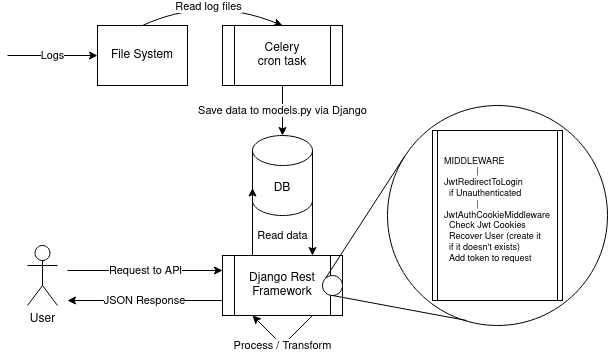

The diagram above was exported from draw.io. Its source (the exported page's mxGraphModel, read from the mxfile embedded in the PNG):
<mxGraphModel dx="862" dy="482" grid="1" gridSize="10" guides="1" tooltips="1" connect="1" arrows="1" fold="1" page="1" pageScale="1" pageWidth="850" pageHeight="1100" math="0" shadow="0">
  <root>
    <mxCell id="kKQKXmekJV6bPJJPPHeP-0" />
    <mxCell id="kKQKXmekJV6bPJJPPHeP-1" parent="kKQKXmekJV6bPJJPPHeP-0" />
    <mxCell id="kKQKXmekJV6bPJJPPHeP-2" value="File System" style="rounded=0;whiteSpace=wrap;html=1;" vertex="1" parent="kKQKXmekJV6bPJJPPHeP-1">
      <mxGeometry x="240" y="100" width="90" height="60" as="geometry" />
    </mxCell>
    <mxCell id="kKQKXmekJV6bPJJPPHeP-3" value="Logs" style="endArrow=classic;html=1;entryX=0;entryY=0.5;entryDx=0;entryDy=0;" edge="1" parent="kKQKXmekJV6bPJJPPHeP-1" target="kKQKXmekJV6bPJJPPHeP-2">
      <mxGeometry width="50" height="50" relative="1" as="geometry">
        <mxPoint x="150" y="130" as="sourcePoint" />
        <mxPoint x="450" y="230" as="targetPoint" />
      </mxGeometry>
    </mxCell>
    <mxCell id="kKQKXmekJV6bPJJPPHeP-4" value="&lt;div&gt;Celery&lt;/div&gt;cron task" style="shape=process;whiteSpace=wrap;html=1;backgroundOutline=1;" vertex="1" parent="kKQKXmekJV6bPJJPPHeP-1">
      <mxGeometry x="365" y="100" width="120" height="60" as="geometry" />
    </mxCell>
    <mxCell id="kKQKXmekJV6bPJJPPHeP-5" value="" style="curved=1;endArrow=none;html=1;exitX=0.5;exitY=0;exitDx=0;exitDy=0;entryX=0.5;entryY=0;entryDx=0;entryDy=0;startArrow=classic;startFill=1;endFill=0;" edge="1" parent="kKQKXmekJV6bPJJPPHeP-1" source="kKQKXmekJV6bPJJPPHeP-4" target="kKQKXmekJV6bPJJPPHeP-2">
      <mxGeometry width="50" height="50" relative="1" as="geometry">
        <mxPoint x="400" y="280" as="sourcePoint" />
        <mxPoint x="450" y="230" as="targetPoint" />
        <Array as="points">
          <mxPoint x="350" y="70" />
        </Array>
      </mxGeometry>
    </mxCell>
    <mxCell id="kKQKXmekJV6bPJJPPHeP-7" value="&lt;div&gt;Read log files&lt;/div&gt;" style="edgeLabel;html=1;align=center;verticalAlign=middle;resizable=0;points=[];" vertex="1" connectable="0" parent="kKQKXmekJV6bPJJPPHeP-5">
      <mxGeometry x="-0.1964" y="14" relative="1" as="geometry">
        <mxPoint x="-13.160000000000002" y="-10.34" as="offset" />
      </mxGeometry>
    </mxCell>
    <mxCell id="kKQKXmekJV6bPJJPPHeP-8" value="DB" style="shape=cylinder3;whiteSpace=wrap;html=1;boundedLbl=1;backgroundOutline=1;size=15;" vertex="1" parent="kKQKXmekJV6bPJJPPHeP-1">
      <mxGeometry x="395" y="210" width="60" height="80" as="geometry" />
    </mxCell>
    <mxCell id="kKQKXmekJV6bPJJPPHeP-9" value="Save data to models.py via Django" style="endArrow=classic;html=1;entryX=0.5;entryY=0;entryDx=0;entryDy=0;entryPerimeter=0;exitX=0.5;exitY=1;exitDx=0;exitDy=0;" edge="1" parent="kKQKXmekJV6bPJJPPHeP-1" source="kKQKXmekJV6bPJJPPHeP-4" target="kKQKXmekJV6bPJJPPHeP-8">
      <mxGeometry width="50" height="50" relative="1" as="geometry">
        <mxPoint x="440" y="250" as="sourcePoint" />
        <mxPoint x="450" y="230" as="targetPoint" />
      </mxGeometry>
    </mxCell>
    <mxCell id="kKQKXmekJV6bPJJPPHeP-10" value="User" style="shape=umlActor;verticalLabelPosition=bottom;verticalAlign=top;html=1;outlineConnect=0;" vertex="1" parent="kKQKXmekJV6bPJJPPHeP-1">
      <mxGeometry x="170" y="320" width="30" height="60" as="geometry" />
    </mxCell>
    <mxCell id="kKQKXmekJV6bPJJPPHeP-11" value="Django Rest&lt;br&gt;Framework" style="shape=process;whiteSpace=wrap;html=1;backgroundOutline=1;" vertex="1" parent="kKQKXmekJV6bPJJPPHeP-1">
      <mxGeometry x="365" y="330" width="120" height="60" as="geometry" />
    </mxCell>
    <mxCell id="kKQKXmekJV6bPJJPPHeP-12" value="Request to API" style="endArrow=classic;html=1;entryX=0;entryY=0.25;entryDx=0;entryDy=0;" edge="1" parent="kKQKXmekJV6bPJJPPHeP-1" target="kKQKXmekJV6bPJJPPHeP-11">
      <mxGeometry width="50" height="50" relative="1" as="geometry">
        <mxPoint x="210" y="345" as="sourcePoint" />
        <mxPoint x="410" y="250" as="targetPoint" />
      </mxGeometry>
    </mxCell>
    <mxCell id="kKQKXmekJV6bPJJPPHeP-15" value="Read data" style="endArrow=classic;html=1;entryX=0;entryY=0;entryDx=0;entryDy=52.5;entryPerimeter=0;exitX=0.25;exitY=0;exitDx=0;exitDy=0;" edge="1" parent="kKQKXmekJV6bPJJPPHeP-1" source="kKQKXmekJV6bPJJPPHeP-11" target="kKQKXmekJV6bPJJPPHeP-8">
      <mxGeometry x="-0.4074" y="-30" width="50" height="50" relative="1" as="geometry">
        <mxPoint x="400" y="280" as="sourcePoint" />
        <mxPoint x="450" y="230" as="targetPoint" />
        <mxPoint as="offset" />
      </mxGeometry>
    </mxCell>
    <mxCell id="kKQKXmekJV6bPJJPPHeP-16" value="" style="endArrow=classic;html=1;entryX=0.75;entryY=0;entryDx=0;entryDy=0;exitX=1;exitY=0;exitDx=0;exitDy=52.5;exitPerimeter=0;" edge="1" parent="kKQKXmekJV6bPJJPPHeP-1" source="kKQKXmekJV6bPJJPPHeP-8" target="kKQKXmekJV6bPJJPPHeP-11">
      <mxGeometry width="50" height="50" relative="1" as="geometry">
        <mxPoint x="400" y="280" as="sourcePoint" />
        <mxPoint x="450" y="230" as="targetPoint" />
      </mxGeometry>
    </mxCell>
    <mxCell id="kKQKXmekJV6bPJJPPHeP-19" value="Process / Transform" style="endArrow=classic;html=1;exitX=0.75;exitY=1;exitDx=0;exitDy=0;entryX=0.25;entryY=1;entryDx=0;entryDy=0;" edge="1" parent="kKQKXmekJV6bPJJPPHeP-1" source="kKQKXmekJV6bPJJPPHeP-11" target="kKQKXmekJV6bPJJPPHeP-11">
      <mxGeometry width="50" height="50" relative="1" as="geometry">
        <mxPoint x="400" y="290" as="sourcePoint" />
        <mxPoint x="420" y="430" as="targetPoint" />
        <Array as="points">
          <mxPoint x="425" y="420" />
        </Array>
      </mxGeometry>
    </mxCell>
    <mxCell id="kKQKXmekJV6bPJJPPHeP-20" value="JSON Response" style="endArrow=classic;html=1;exitX=0;exitY=0.75;exitDx=0;exitDy=0;" edge="1" parent="kKQKXmekJV6bPJJPPHeP-1" source="kKQKXmekJV6bPJJPPHeP-11">
      <mxGeometry width="50" height="50" relative="1" as="geometry">
        <mxPoint x="200" y="420" as="sourcePoint" />
        <mxPoint x="210" y="375" as="targetPoint" />
      </mxGeometry>
    </mxCell>
    <mxCell id="kKQKXmekJV6bPJJPPHeP-22" value="" style="ellipse;whiteSpace=wrap;html=1;aspect=fixed;" vertex="1" parent="kKQKXmekJV6bPJJPPHeP-1">
      <mxGeometry x="465" y="350" width="20" height="20" as="geometry" />
    </mxCell>
    <mxCell id="kKQKXmekJV6bPJJPPHeP-23" value="" style="ellipse;whiteSpace=wrap;html=1;aspect=fixed;" vertex="1" parent="kKQKXmekJV6bPJJPPHeP-1">
      <mxGeometry x="530" y="180" width="220" height="220" as="geometry" />
    </mxCell>
    <mxCell id="kKQKXmekJV6bPJJPPHeP-24" value="" style="endArrow=none;html=1;entryX=0.077;entryY=0.232;entryDx=0;entryDy=0;exitX=0;exitY=0;exitDx=0;exitDy=0;entryPerimeter=0;" edge="1" parent="kKQKXmekJV6bPJJPPHeP-1" source="kKQKXmekJV6bPJJPPHeP-22" target="kKQKXmekJV6bPJJPPHeP-23">
      <mxGeometry width="50" height="50" relative="1" as="geometry">
        <mxPoint x="400" y="310" as="sourcePoint" />
        <mxPoint x="450" y="260" as="targetPoint" />
      </mxGeometry>
    </mxCell>
    <mxCell id="kKQKXmekJV6bPJJPPHeP-25" value="" style="endArrow=none;html=1;entryX=0.359;entryY=0.977;entryDx=0;entryDy=0;entryPerimeter=0;exitX=0.5;exitY=1;exitDx=0;exitDy=0;" edge="1" parent="kKQKXmekJV6bPJJPPHeP-1" source="kKQKXmekJV6bPJJPPHeP-22" target="kKQKXmekJV6bPJJPPHeP-23">
      <mxGeometry width="50" height="50" relative="1" as="geometry">
        <mxPoint x="400" y="310" as="sourcePoint" />
        <mxPoint x="450" y="260" as="targetPoint" />
      </mxGeometry>
    </mxCell>
    <mxCell id="kKQKXmekJV6bPJJPPHeP-26" value="&lt;div style=&quot;font-size: 9px&quot; align=&quot;left&quot;&gt;&lt;font style=&quot;font-size: 9px&quot;&gt;MIDDLEWARE&lt;/font&gt;&lt;/div&gt;&lt;div style=&quot;font-size: 9px&quot; align=&quot;left&quot;&gt;&lt;font style=&quot;font-size: 9px&quot;&gt;&amp;nbsp;&amp;nbsp;&amp;nbsp;&amp;nbsp;&amp;nbsp;&amp;nbsp;&amp;nbsp;&amp;nbsp;&amp;nbsp;&amp;nbsp;&amp;nbsp;&amp;nbsp; |&lt;br&gt;&lt;/font&gt;&lt;/div&gt;&lt;div style=&quot;font-size: 9px&quot; align=&quot;left&quot;&gt;&lt;font style=&quot;font-size: 9px&quot;&gt;JwtRedirectToLogin&lt;/font&gt;&lt;/div&gt;&lt;div style=&quot;font-size: 9px&quot; align=&quot;left&quot;&gt;&lt;font style=&quot;font-size: 9px&quot;&gt;&amp;nbsp; if Unauthenticated&lt;br&gt;&lt;/font&gt;&lt;/div&gt;&lt;div style=&quot;font-size: 9px&quot; align=&quot;left&quot;&gt;&lt;font style=&quot;font-size: 9px&quot;&gt;&amp;nbsp;&amp;nbsp;&amp;nbsp;&amp;nbsp;&amp;nbsp;&amp;nbsp;&amp;nbsp;&amp;nbsp;&amp;nbsp;&amp;nbsp;&amp;nbsp;&amp;nbsp; |&lt;br&gt;&lt;/font&gt;&lt;/div&gt;&lt;div style=&quot;font-size: 9px&quot; align=&quot;left&quot;&gt;&lt;font style=&quot;font-size: 9px&quot;&gt;JwtAuthCookieMiddleware&lt;/font&gt;&lt;font style=&quot;font-size: 9px&quot;&gt;&lt;br&gt;&lt;/font&gt;&lt;/div&gt;&lt;div style=&quot;font-size: 9px&quot; align=&quot;left&quot;&gt;&lt;font style=&quot;font-size: 9px&quot;&gt;&amp;nbsp; Check Jwt Cookies&lt;br&gt;&lt;/font&gt;&lt;/div&gt;&lt;div style=&quot;font-size: 9px&quot; align=&quot;left&quot;&gt;&lt;font style=&quot;font-size: 9px&quot;&gt;&amp;nbsp; Recover User (create it &lt;br&gt;&lt;/font&gt;&lt;/div&gt;&lt;div style=&quot;font-size: 9px&quot; align=&quot;left&quot;&gt;&lt;font style=&quot;font-size: 9px&quot;&gt;&amp;nbsp; if it doesn't exists)&lt;br&gt;&amp;nbsp; Add token to request&lt;br&gt;&lt;/font&gt;&lt;/div&gt;&lt;div style=&quot;font-size: 9px&quot; align=&quot;left&quot;&gt;&lt;font style=&quot;font-size: 9px&quot;&gt;&amp;nbsp; &lt;br&gt;&lt;/font&gt;&lt;/div&gt;" style="shape=process;whiteSpace=wrap;html=1;backgroundOutline=1;size=0.038461538461538464;" vertex="1" parent="kKQKXmekJV6bPJJPPHeP-1">
      <mxGeometry x="575" y="205" width="130" height="170" as="geometry" />
    </mxCell>
  </root>
</mxGraphModel>